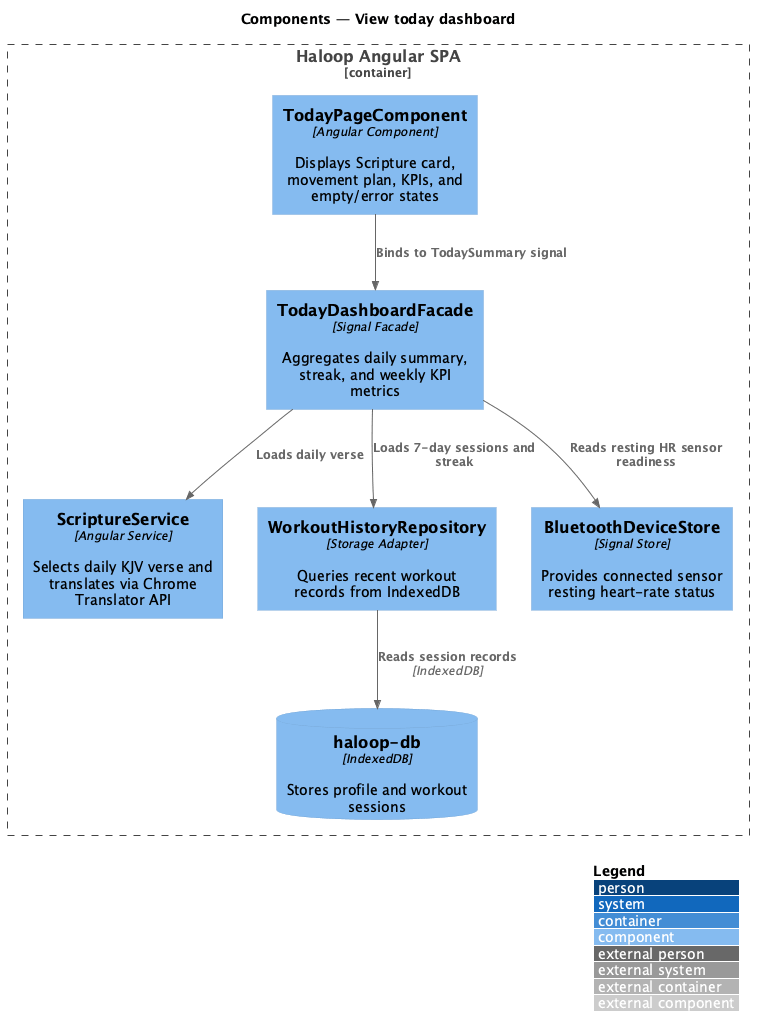

The diagram above was rendered by PlantUML. Its source (embedded in the PNG):
@startuml
!include <C4/C4_Component>
LAYOUT_WITH_LEGEND()
title Components — View today dashboard

Container_Boundary(spa, "Haloop Angular SPA") {
  Component(page, "TodayPageComponent", "Angular Component", "Displays Scripture card, movement plan, KPIs, and empty/error states")
  Component(facade, "TodayDashboardFacade", "Signal Facade", "Aggregates daily summary, streak, and weekly KPI metrics")
  Component(scripture, "ScriptureService", "Angular Service", "Selects daily KJV verse and translates via Chrome Translator API")
  Component(repo, "WorkoutHistoryRepository", "Storage Adapter", "Queries recent workout records from IndexedDB")
  Component(bt_store, "BluetoothDeviceStore", "Signal Store", "Provides connected sensor resting heart-rate status")
  ComponentDb(idb, "haloop-db", "IndexedDB", "Stores profile and workout sessions")
}

Rel(page, facade, "Binds to TodaySummary signal")
Rel(facade, scripture, "Loads daily verse")
Rel(facade, repo, "Loads 7-day sessions and streak")
Rel(facade, bt_store, "Reads resting HR sensor readiness")
Rel(repo, idb, "Reads session records", "IndexedDB")
@enduml